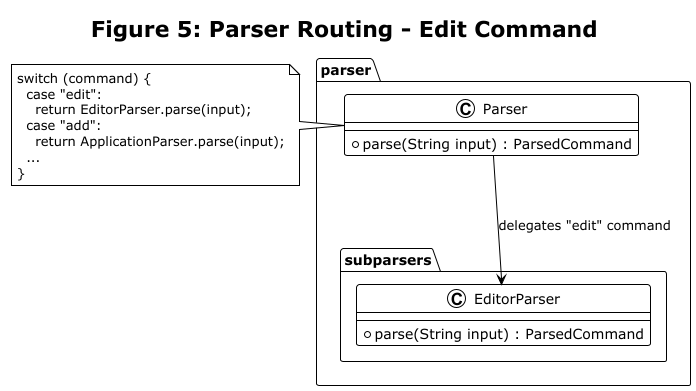

The diagram above was rendered by PlantUML. Its source (embedded in the PNG):
@startuml
!theme plain
title Figure 5: Parser Routing - Edit Command

package "parser" {
    class Parser {
        + parse(String input) : ParsedCommand
    }
}

package "parser.subparsers" {
    class EditorParser {
        + parse(String input) : ParsedCommand
    }
}

Parser --> EditorParser : delegates "edit" command

note left of Parser
  switch (command) {
    case "edit":
      return EditorParser.parse(input);
    case "add":
      return ApplicationParser.parse(input);
    ...
  }
end note
@enduml